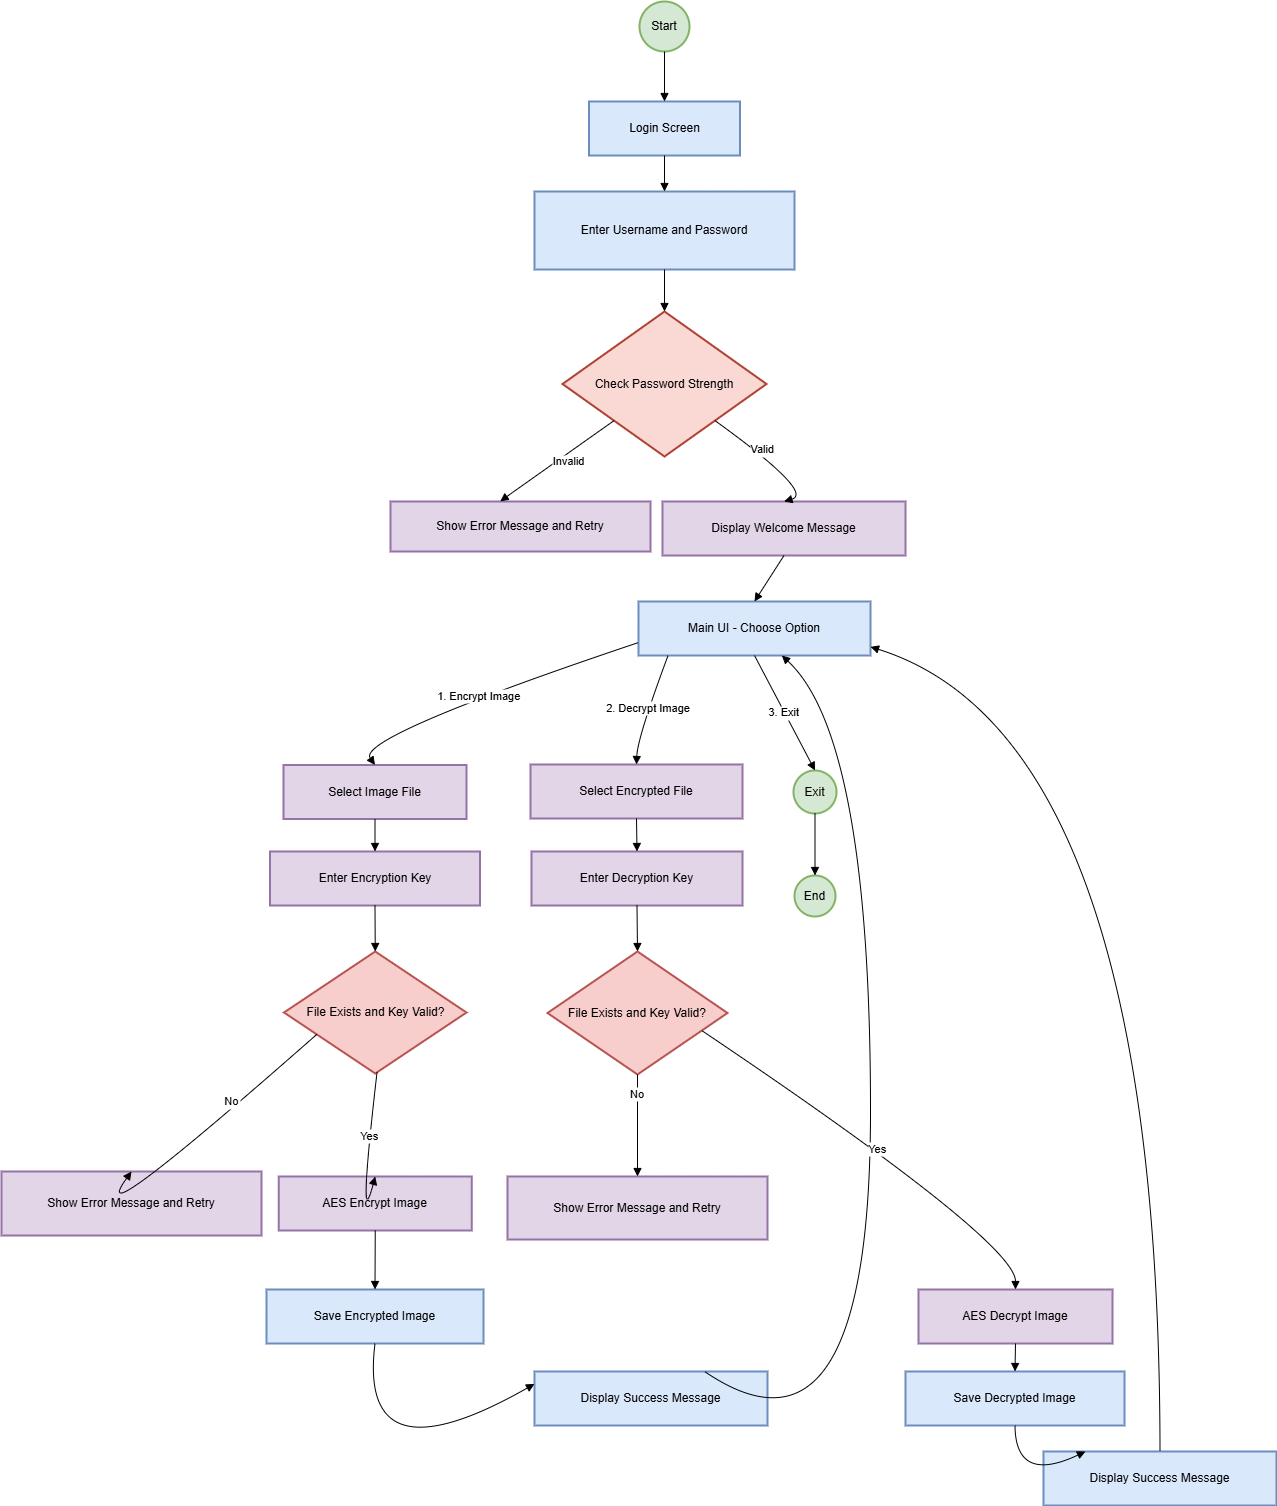

The diagram above was exported from draw.io. Its source (the exported page's mxGraphModel, read from the mxfile embedded in the PNG):
<mxGraphModel dx="2712" dy="1572" grid="1" gridSize="10" guides="1" tooltips="1" connect="1" arrows="1" fold="1" page="1" pageScale="1" pageWidth="850" pageHeight="1100" math="0" shadow="0">
  <root>
    <mxCell id="0" />
    <mxCell id="1" parent="0" />
    <mxCell id="yPy4UL0360JYpFaz9Aqb-1" value="Start" style="ellipse;aspect=fixed;strokeWidth=2;whiteSpace=wrap;fillColor=#d5e8d4;strokeColor=#82b366;" parent="1" vertex="1">
      <mxGeometry x="708" y="130" width="50" height="50" as="geometry" />
    </mxCell>
    <mxCell id="yPy4UL0360JYpFaz9Aqb-2" value="Login Screen" style="whiteSpace=wrap;strokeWidth=2;fillColor=#dae8fc;strokeColor=#6c8ebf;" parent="1" vertex="1">
      <mxGeometry x="657.5" y="230" width="151" height="54" as="geometry" />
    </mxCell>
    <mxCell id="yPy4UL0360JYpFaz9Aqb-3" value="Enter Username and Password" style="whiteSpace=wrap;strokeWidth=2;fillColor=#dae8fc;strokeColor=#6c8ebf;" parent="1" vertex="1">
      <mxGeometry x="603" y="320" width="260" height="78" as="geometry" />
    </mxCell>
    <mxCell id="yPy4UL0360JYpFaz9Aqb-4" value="Check Password Strength" style="rhombus;strokeWidth=2;whiteSpace=wrap;fillColor=#fad9d5;strokeColor=#ae4132;" parent="1" vertex="1">
      <mxGeometry x="631" y="440" width="204" height="145" as="geometry" />
    </mxCell>
    <mxCell id="yPy4UL0360JYpFaz9Aqb-5" value="Show Error Message and Retry" style="whiteSpace=wrap;strokeWidth=2;fillColor=#e1d5e7;strokeColor=#9673a6;" parent="1" vertex="1">
      <mxGeometry x="459" y="630" width="260" height="50" as="geometry" />
    </mxCell>
    <mxCell id="yPy4UL0360JYpFaz9Aqb-6" value="Display Welcome Message" style="whiteSpace=wrap;strokeWidth=2;fillColor=#e1d5e7;strokeColor=#9673a6;" parent="1" vertex="1">
      <mxGeometry x="731" y="630" width="243" height="54" as="geometry" />
    </mxCell>
    <mxCell id="yPy4UL0360JYpFaz9Aqb-7" value="Main UI - Choose Option" style="whiteSpace=wrap;strokeWidth=2;fillColor=#dae8fc;strokeColor=#6c8ebf;" parent="1" vertex="1">
      <mxGeometry x="707" y="730" width="232" height="54" as="geometry" />
    </mxCell>
    <mxCell id="yPy4UL0360JYpFaz9Aqb-8" value="Select Image File" style="whiteSpace=wrap;strokeWidth=2;fillColor=#e1d5e7;strokeColor=#9673a6;" parent="1" vertex="1">
      <mxGeometry x="352" y="893.5" width="183" height="54" as="geometry" />
    </mxCell>
    <mxCell id="yPy4UL0360JYpFaz9Aqb-9" value="Select Encrypted File" style="whiteSpace=wrap;strokeWidth=2;fillColor=#e1d5e7;strokeColor=#9673a6;" parent="1" vertex="1">
      <mxGeometry x="599" y="893" width="212" height="54" as="geometry" />
    </mxCell>
    <mxCell id="yPy4UL0360JYpFaz9Aqb-10" value="Exit" style="ellipse;aspect=fixed;strokeWidth=2;whiteSpace=wrap;fillColor=#d5e8d4;strokeColor=#82b366;" parent="1" vertex="1">
      <mxGeometry x="862" y="899" width="43" height="43" as="geometry" />
    </mxCell>
    <mxCell id="yPy4UL0360JYpFaz9Aqb-11" value="Enter Encryption Key" style="whiteSpace=wrap;strokeWidth=2;fillColor=#e1d5e7;strokeColor=#9673a6;" parent="1" vertex="1">
      <mxGeometry x="338.5" y="980" width="210" height="54" as="geometry" />
    </mxCell>
    <mxCell id="yPy4UL0360JYpFaz9Aqb-12" value="File Exists and Key Valid?" style="rhombus;strokeWidth=2;whiteSpace=wrap;fillColor=#f8cecc;strokeColor=#b85450;" parent="1" vertex="1">
      <mxGeometry x="352.5" y="1080" width="182.5" height="122" as="geometry" />
    </mxCell>
    <mxCell id="yPy4UL0360JYpFaz9Aqb-13" value="Show Error Message and Retry" style="whiteSpace=wrap;strokeWidth=2;fillColor=#e1d5e7;strokeColor=#9673a6;" parent="1" vertex="1">
      <mxGeometry x="70" y="1300" width="260" height="64" as="geometry" />
    </mxCell>
    <mxCell id="yPy4UL0360JYpFaz9Aqb-14" value="AES Encrypt Image" style="whiteSpace=wrap;strokeWidth=2;fillColor=#e1d5e7;strokeColor=#9673a6;" parent="1" vertex="1">
      <mxGeometry x="347.25" y="1305" width="193" height="54" as="geometry" />
    </mxCell>
    <mxCell id="yPy4UL0360JYpFaz9Aqb-15" value="Save Encrypted Image" style="whiteSpace=wrap;strokeWidth=2;fillColor=#dae8fc;strokeColor=#6c8ebf;" parent="1" vertex="1">
      <mxGeometry x="335" y="1418" width="217" height="54" as="geometry" />
    </mxCell>
    <mxCell id="yPy4UL0360JYpFaz9Aqb-16" value="Display Success Message" style="whiteSpace=wrap;strokeWidth=2;fillColor=#dae8fc;strokeColor=#6c8ebf;" parent="1" vertex="1">
      <mxGeometry x="603" y="1500" width="233" height="54" as="geometry" />
    </mxCell>
    <mxCell id="yPy4UL0360JYpFaz9Aqb-17" value="Enter Decryption Key" style="whiteSpace=wrap;strokeWidth=2;fillColor=#e1d5e7;strokeColor=#9673a6;" parent="1" vertex="1">
      <mxGeometry x="600" y="980" width="211" height="54" as="geometry" />
    </mxCell>
    <mxCell id="yPy4UL0360JYpFaz9Aqb-18" value="File Exists and Key Valid?" style="rhombus;strokeWidth=2;whiteSpace=wrap;fillColor=#f8cecc;strokeColor=#b85450;" parent="1" vertex="1">
      <mxGeometry x="616" y="1080" width="180" height="123" as="geometry" />
    </mxCell>
    <mxCell id="yPy4UL0360JYpFaz9Aqb-19" value="Show Error Message and Retry" style="whiteSpace=wrap;strokeWidth=2;fillColor=#e1d5e7;strokeColor=#9673a6;" parent="1" vertex="1">
      <mxGeometry x="576" y="1305" width="260" height="63" as="geometry" />
    </mxCell>
    <mxCell id="yPy4UL0360JYpFaz9Aqb-20" value="AES Decrypt Image" style="whiteSpace=wrap;strokeWidth=2;fillColor=#e1d5e7;strokeColor=#9673a6;" parent="1" vertex="1">
      <mxGeometry x="987" y="1418" width="194" height="54" as="geometry" />
    </mxCell>
    <mxCell id="yPy4UL0360JYpFaz9Aqb-21" value="Save Decrypted Image" style="whiteSpace=wrap;strokeWidth=2;fillColor=#dae8fc;strokeColor=#6c8ebf;" parent="1" vertex="1">
      <mxGeometry x="974" y="1500" width="219" height="54" as="geometry" />
    </mxCell>
    <mxCell id="yPy4UL0360JYpFaz9Aqb-22" value="Display Success Message" style="whiteSpace=wrap;strokeWidth=2;fillColor=#dae8fc;strokeColor=#6c8ebf;" parent="1" vertex="1">
      <mxGeometry x="1112" y="1580" width="233" height="54" as="geometry" />
    </mxCell>
    <mxCell id="yPy4UL0360JYpFaz9Aqb-23" value="End" style="ellipse;aspect=fixed;strokeWidth=2;whiteSpace=wrap;fillColor=#d5e8d4;strokeColor=#82b366;" parent="1" vertex="1">
      <mxGeometry x="863" y="1004" width="41" height="41" as="geometry" />
    </mxCell>
    <mxCell id="yPy4UL0360JYpFaz9Aqb-24" value="" style="curved=1;startArrow=none;endArrow=block;exitX=0.51;exitY=1;entryX=0.5;entryY=0;rounded=0;" parent="1" source="yPy4UL0360JYpFaz9Aqb-1" target="yPy4UL0360JYpFaz9Aqb-2" edge="1">
      <mxGeometry relative="1" as="geometry">
        <Array as="points" />
      </mxGeometry>
    </mxCell>
    <mxCell id="yPy4UL0360JYpFaz9Aqb-25" value="" style="curved=1;startArrow=none;endArrow=block;exitX=0.5;exitY=1;entryX=0.5;entryY=0;rounded=0;" parent="1" source="yPy4UL0360JYpFaz9Aqb-2" target="yPy4UL0360JYpFaz9Aqb-3" edge="1">
      <mxGeometry relative="1" as="geometry">
        <Array as="points" />
      </mxGeometry>
    </mxCell>
    <mxCell id="yPy4UL0360JYpFaz9Aqb-26" value="" style="curved=1;startArrow=none;endArrow=block;exitX=0.5;exitY=1;entryX=0.5;entryY=0;rounded=0;" parent="1" source="yPy4UL0360JYpFaz9Aqb-3" target="yPy4UL0360JYpFaz9Aqb-4" edge="1">
      <mxGeometry relative="1" as="geometry">
        <Array as="points" />
      </mxGeometry>
    </mxCell>
    <mxCell id="yPy4UL0360JYpFaz9Aqb-27" value="Invalid" style="curved=1;startArrow=none;endArrow=block;exitX=0.01;exitY=1;entryX=0.422;entryY=-0.003;rounded=0;entryDx=0;entryDy=0;entryPerimeter=0;" parent="1" source="yPy4UL0360JYpFaz9Aqb-4" target="yPy4UL0360JYpFaz9Aqb-5" edge="1">
      <mxGeometry x="-0.1522" y="7" relative="1" as="geometry">
        <Array as="points">
          <mxPoint x="581" y="621" />
        </Array>
        <mxPoint as="offset" />
      </mxGeometry>
    </mxCell>
    <mxCell id="yPy4UL0360JYpFaz9Aqb-28" value="Valid" style="curved=1;startArrow=none;endArrow=block;exitX=0.99;exitY=1;entryX=0.5;entryY=0.01;rounded=0;" parent="1" source="yPy4UL0360JYpFaz9Aqb-4" target="yPy4UL0360JYpFaz9Aqb-6" edge="1">
      <mxGeometry x="-0.2677" y="4" relative="1" as="geometry">
        <Array as="points">
          <mxPoint x="883" y="621" />
        </Array>
        <mxPoint y="-1" as="offset" />
      </mxGeometry>
    </mxCell>
    <mxCell id="yPy4UL0360JYpFaz9Aqb-29" value="" style="curved=1;startArrow=none;endArrow=block;exitX=0.5;exitY=1.01;entryX=0.5;entryY=0.01;rounded=0;" parent="1" source="yPy4UL0360JYpFaz9Aqb-6" target="yPy4UL0360JYpFaz9Aqb-7" edge="1">
      <mxGeometry relative="1" as="geometry">
        <Array as="points" />
      </mxGeometry>
    </mxCell>
    <mxCell id="yPy4UL0360JYpFaz9Aqb-30" value="1. Encrypt Image" style="curved=1;startArrow=none;endArrow=block;exitX=0;exitY=0.76;entryX=0.5;entryY=0.01;rounded=0;" parent="1" source="yPy4UL0360JYpFaz9Aqb-7" target="yPy4UL0360JYpFaz9Aqb-8" edge="1">
      <mxGeometry relative="1" as="geometry">
        <Array as="points">
          <mxPoint x="424" y="866" />
        </Array>
      </mxGeometry>
    </mxCell>
    <mxCell id="yPy4UL0360JYpFaz9Aqb-31" value="2. Decrypt Image" style="curved=1;startArrow=none;endArrow=block;exitX=0.12;exitY=1.01;entryX=0.5;entryY=0.01;rounded=0;" parent="1" source="yPy4UL0360JYpFaz9Aqb-7" target="yPy4UL0360JYpFaz9Aqb-9" edge="1">
      <mxGeometry relative="1" as="geometry">
        <Array as="points">
          <mxPoint x="706" y="866" />
        </Array>
      </mxGeometry>
    </mxCell>
    <mxCell id="yPy4UL0360JYpFaz9Aqb-32" value="3. Exit" style="curved=1;startArrow=none;endArrow=block;exitX=0.5;exitY=1.01;entryX=0.49;entryY=0;rounded=0;" parent="1" source="yPy4UL0360JYpFaz9Aqb-7" target="yPy4UL0360JYpFaz9Aqb-10" edge="1">
      <mxGeometry relative="1" as="geometry">
        <Array as="points" />
      </mxGeometry>
    </mxCell>
    <mxCell id="yPy4UL0360JYpFaz9Aqb-33" value="" style="curved=1;startArrow=none;endArrow=block;exitX=0.5;exitY=1.01;entryX=0.5;entryY=0.01;rounded=0;" parent="1" source="yPy4UL0360JYpFaz9Aqb-8" target="yPy4UL0360JYpFaz9Aqb-11" edge="1">
      <mxGeometry relative="1" as="geometry">
        <Array as="points" />
      </mxGeometry>
    </mxCell>
    <mxCell id="yPy4UL0360JYpFaz9Aqb-34" value="" style="curved=1;startArrow=none;endArrow=block;exitX=0.5;exitY=1.01;entryX=0.5;entryY=0;rounded=0;" parent="1" source="yPy4UL0360JYpFaz9Aqb-11" target="yPy4UL0360JYpFaz9Aqb-12" edge="1">
      <mxGeometry relative="1" as="geometry">
        <Array as="points" />
      </mxGeometry>
    </mxCell>
    <mxCell id="yPy4UL0360JYpFaz9Aqb-35" value="No" style="curved=1;startArrow=none;endArrow=block;exitX=0;exitY=0.78;entryX=0.5;entryY=0;rounded=0;" parent="1" source="yPy4UL0360JYpFaz9Aqb-12" target="yPy4UL0360JYpFaz9Aqb-13" edge="1">
      <mxGeometry x="-0.4576" y="-6" relative="1" as="geometry">
        <Array as="points">
          <mxPoint x="150" y="1370" />
        </Array>
        <mxPoint as="offset" />
      </mxGeometry>
    </mxCell>
    <mxCell id="yPy4UL0360JYpFaz9Aqb-36" value="Yes" style="curved=1;startArrow=none;endArrow=block;exitX=0.51;exitY=1;entryX=0.5;entryY=0;rounded=0;" parent="1" source="yPy4UL0360JYpFaz9Aqb-12" target="yPy4UL0360JYpFaz9Aqb-14" edge="1">
      <mxGeometry x="-0.4686" relative="1" as="geometry">
        <Array as="points">
          <mxPoint x="426" y="1370" />
        </Array>
        <mxPoint as="offset" />
      </mxGeometry>
    </mxCell>
    <mxCell id="yPy4UL0360JYpFaz9Aqb-37" value="" style="curved=1;startArrow=none;endArrow=block;exitX=0.5;exitY=1;entryX=0.5;entryY=0;rounded=0;" parent="1" source="yPy4UL0360JYpFaz9Aqb-14" target="yPy4UL0360JYpFaz9Aqb-15" edge="1">
      <mxGeometry relative="1" as="geometry">
        <Array as="points" />
      </mxGeometry>
    </mxCell>
    <mxCell id="yPy4UL0360JYpFaz9Aqb-38" value="" style="curved=1;startArrow=none;endArrow=block;exitX=0.5;exitY=1;entryX=0;entryY=0.23;rounded=0;" parent="1" source="yPy4UL0360JYpFaz9Aqb-15" target="yPy4UL0360JYpFaz9Aqb-16" edge="1">
      <mxGeometry relative="1" as="geometry">
        <Array as="points">
          <mxPoint x="426" y="1613" />
        </Array>
      </mxGeometry>
    </mxCell>
    <mxCell id="yPy4UL0360JYpFaz9Aqb-39" value="" style="curved=1;startArrow=none;endArrow=block;exitX=0.73;exitY=0;entryX=0.62;entryY=1.01;rounded=0;" parent="1" source="yPy4UL0360JYpFaz9Aqb-16" target="yPy4UL0360JYpFaz9Aqb-7" edge="1">
      <mxGeometry relative="1" as="geometry">
        <Array as="points">
          <mxPoint x="939" y="1613" />
          <mxPoint x="939" y="866" />
        </Array>
      </mxGeometry>
    </mxCell>
    <mxCell id="yPy4UL0360JYpFaz9Aqb-40" value="" style="curved=1;startArrow=none;endArrow=block;exitX=0.5;exitY=1.01;entryX=0.5;entryY=0.01;rounded=0;" parent="1" source="yPy4UL0360JYpFaz9Aqb-9" target="yPy4UL0360JYpFaz9Aqb-17" edge="1">
      <mxGeometry relative="1" as="geometry">
        <Array as="points" />
      </mxGeometry>
    </mxCell>
    <mxCell id="yPy4UL0360JYpFaz9Aqb-41" value="" style="curved=1;startArrow=none;endArrow=block;exitX=0.5;exitY=1.01;entryX=0.5;entryY=0;rounded=0;" parent="1" source="yPy4UL0360JYpFaz9Aqb-17" target="yPy4UL0360JYpFaz9Aqb-18" edge="1">
      <mxGeometry relative="1" as="geometry">
        <Array as="points" />
      </mxGeometry>
    </mxCell>
    <mxCell id="yPy4UL0360JYpFaz9Aqb-42" value="No" style="curved=1;startArrow=none;endArrow=block;exitX=0.5;exitY=1;entryX=0.5;entryY=0;rounded=0;" parent="1" source="yPy4UL0360JYpFaz9Aqb-18" target="yPy4UL0360JYpFaz9Aqb-19" edge="1">
      <mxGeometry x="-0.6355" relative="1" as="geometry">
        <Array as="points" />
        <mxPoint y="-1" as="offset" />
      </mxGeometry>
    </mxCell>
    <mxCell id="yPy4UL0360JYpFaz9Aqb-43" value="Yes" style="curved=1;startArrow=none;endArrow=block;exitX=1;exitY=0.7;entryX=0.5;entryY=0;rounded=0;" parent="1" source="yPy4UL0360JYpFaz9Aqb-18" target="yPy4UL0360JYpFaz9Aqb-20" edge="1">
      <mxGeometry relative="1" as="geometry">
        <Array as="points">
          <mxPoint x="1084" y="1370" />
        </Array>
      </mxGeometry>
    </mxCell>
    <mxCell id="yPy4UL0360JYpFaz9Aqb-44" value="" style="curved=1;startArrow=none;endArrow=block;exitX=0.5;exitY=1;entryX=0.5;entryY=0;rounded=0;" parent="1" source="yPy4UL0360JYpFaz9Aqb-20" target="yPy4UL0360JYpFaz9Aqb-21" edge="1">
      <mxGeometry relative="1" as="geometry">
        <Array as="points" />
      </mxGeometry>
    </mxCell>
    <mxCell id="yPy4UL0360JYpFaz9Aqb-45" value="" style="curved=1;startArrow=none;endArrow=block;exitX=0.5;exitY=1;entryX=0.18;entryY=0;rounded=0;" parent="1" source="yPy4UL0360JYpFaz9Aqb-21" target="yPy4UL0360JYpFaz9Aqb-22" edge="1">
      <mxGeometry relative="1" as="geometry">
        <Array as="points">
          <mxPoint x="1084" y="1613" />
        </Array>
      </mxGeometry>
    </mxCell>
    <mxCell id="yPy4UL0360JYpFaz9Aqb-46" value="" style="curved=1;startArrow=none;endArrow=block;exitX=0.5;exitY=0;entryX=1;entryY=0.84;rounded=0;" parent="1" source="yPy4UL0360JYpFaz9Aqb-22" target="yPy4UL0360JYpFaz9Aqb-7" edge="1">
      <mxGeometry relative="1" as="geometry">
        <Array as="points">
          <mxPoint x="1228" y="866" />
        </Array>
      </mxGeometry>
    </mxCell>
    <mxCell id="yPy4UL0360JYpFaz9Aqb-47" value="" style="curved=1;startArrow=none;endArrow=block;exitX=0.49;exitY=0.99;entryX=0.49;entryY=-0.01;rounded=0;" parent="1" source="yPy4UL0360JYpFaz9Aqb-10" target="yPy4UL0360JYpFaz9Aqb-23" edge="1">
      <mxGeometry relative="1" as="geometry">
        <Array as="points" />
      </mxGeometry>
    </mxCell>
  </root>
</mxGraphModel>